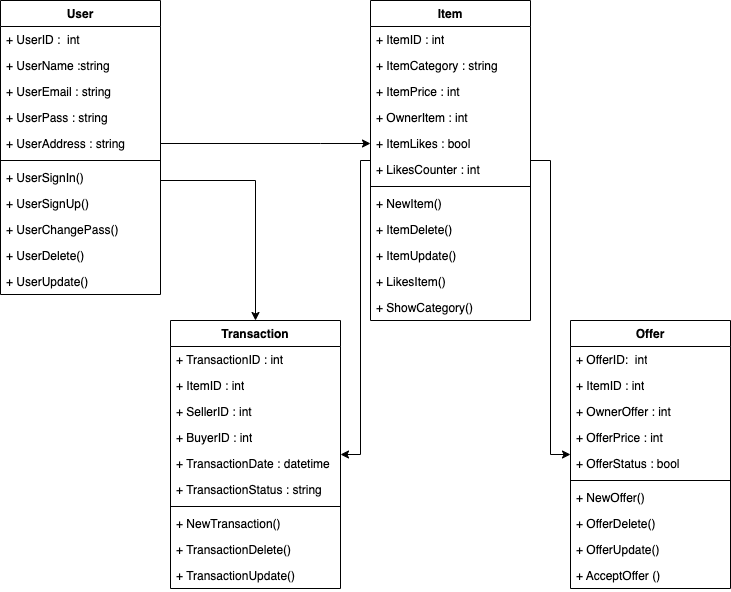

The diagram above was exported from draw.io. Its source (the exported page's mxGraphModel, read from the mxfile embedded in the PNG):
<mxGraphModel dx="686" dy="491" grid="1" gridSize="10" guides="1" tooltips="1" connect="1" arrows="1" fold="1" page="1" pageScale="1" pageWidth="850" pageHeight="1100" math="0" shadow="0">
  <root>
    <mxCell id="0" />
    <mxCell id="1" parent="0" />
    <mxCell id="4IyA6Yj2q7ALEt9AOBFS-12" value="Offer" style="swimlane;fontStyle=1;align=center;verticalAlign=top;childLayout=stackLayout;horizontal=1;startSize=26;horizontalStack=0;resizeParent=1;resizeParentMax=0;resizeLast=0;collapsible=1;marginBottom=0;whiteSpace=wrap;html=1;" parent="1" vertex="1">
      <mxGeometry x="670" y="390" width="160" height="268" as="geometry" />
    </mxCell>
    <mxCell id="4IyA6Yj2q7ALEt9AOBFS-13" value="+ OfferID:&amp;nbsp; int" style="text;strokeColor=none;fillColor=none;align=left;verticalAlign=top;spacingLeft=4;spacingRight=4;overflow=hidden;rotatable=0;points=[[0,0.5],[1,0.5]];portConstraint=eastwest;whiteSpace=wrap;html=1;" parent="4IyA6Yj2q7ALEt9AOBFS-12" vertex="1">
      <mxGeometry y="26" width="160" height="26" as="geometry" />
    </mxCell>
    <mxCell id="3inTgfEXHcFE4JJyiuvn-19" value="+ ItemID : int" style="text;strokeColor=none;fillColor=none;align=left;verticalAlign=top;spacingLeft=4;spacingRight=4;overflow=hidden;rotatable=0;points=[[0,0.5],[1,0.5]];portConstraint=eastwest;whiteSpace=wrap;html=1;" parent="4IyA6Yj2q7ALEt9AOBFS-12" vertex="1">
      <mxGeometry y="52" width="160" height="26" as="geometry" />
    </mxCell>
    <mxCell id="3inTgfEXHcFE4JJyiuvn-18" value="+ OwnerOffer : int&lt;div&gt;&lt;br&gt;&lt;/div&gt;" style="text;strokeColor=none;fillColor=none;align=left;verticalAlign=top;spacingLeft=4;spacingRight=4;overflow=hidden;rotatable=0;points=[[0,0.5],[1,0.5]];portConstraint=eastwest;whiteSpace=wrap;html=1;" parent="4IyA6Yj2q7ALEt9AOBFS-12" vertex="1">
      <mxGeometry y="78" width="160" height="26" as="geometry" />
    </mxCell>
    <mxCell id="gJatuG0hucCYozgoabwU-2" value="+ OfferPrice : int&lt;div&gt;&lt;br&gt;&lt;/div&gt;" style="text;strokeColor=none;fillColor=none;align=left;verticalAlign=top;spacingLeft=4;spacingRight=4;overflow=hidden;rotatable=0;points=[[0,0.5],[1,0.5]];portConstraint=eastwest;whiteSpace=wrap;html=1;" parent="4IyA6Yj2q7ALEt9AOBFS-12" vertex="1">
      <mxGeometry y="104" width="160" height="26" as="geometry" />
    </mxCell>
    <mxCell id="gJatuG0hucCYozgoabwU-1" value="&lt;div&gt;+ OfferStatus : bool&lt;/div&gt;" style="text;strokeColor=none;fillColor=none;align=left;verticalAlign=top;spacingLeft=4;spacingRight=4;overflow=hidden;rotatable=0;points=[[0,0.5],[1,0.5]];portConstraint=eastwest;whiteSpace=wrap;html=1;" parent="4IyA6Yj2q7ALEt9AOBFS-12" vertex="1">
      <mxGeometry y="130" width="160" height="26" as="geometry" />
    </mxCell>
    <mxCell id="4IyA6Yj2q7ALEt9AOBFS-14" value="" style="line;strokeWidth=1;fillColor=none;align=left;verticalAlign=middle;spacingTop=-1;spacingLeft=3;spacingRight=3;rotatable=0;labelPosition=right;points=[];portConstraint=eastwest;strokeColor=inherit;" parent="4IyA6Yj2q7ALEt9AOBFS-12" vertex="1">
      <mxGeometry y="156" width="160" height="8" as="geometry" />
    </mxCell>
    <mxCell id="3inTgfEXHcFE4JJyiuvn-39" value="+ NewOffer()" style="text;strokeColor=none;fillColor=none;align=left;verticalAlign=top;spacingLeft=4;spacingRight=4;overflow=hidden;rotatable=0;points=[[0,0.5],[1,0.5]];portConstraint=eastwest;whiteSpace=wrap;html=1;" parent="4IyA6Yj2q7ALEt9AOBFS-12" vertex="1">
      <mxGeometry y="164" width="160" height="26" as="geometry" />
    </mxCell>
    <mxCell id="4IyA6Yj2q7ALEt9AOBFS-15" value="+ OfferDelete()" style="text;strokeColor=none;fillColor=none;align=left;verticalAlign=top;spacingLeft=4;spacingRight=4;overflow=hidden;rotatable=0;points=[[0,0.5],[1,0.5]];portConstraint=eastwest;whiteSpace=wrap;html=1;" parent="4IyA6Yj2q7ALEt9AOBFS-12" vertex="1">
      <mxGeometry y="190" width="160" height="26" as="geometry" />
    </mxCell>
    <mxCell id="3inTgfEXHcFE4JJyiuvn-24" value="+ OfferUpdate()" style="text;strokeColor=none;fillColor=none;align=left;verticalAlign=top;spacingLeft=4;spacingRight=4;overflow=hidden;rotatable=0;points=[[0,0.5],[1,0.5]];portConstraint=eastwest;whiteSpace=wrap;html=1;" parent="4IyA6Yj2q7ALEt9AOBFS-12" vertex="1">
      <mxGeometry y="216" width="160" height="26" as="geometry" />
    </mxCell>
    <mxCell id="gJatuG0hucCYozgoabwU-3" value="+ AcceptOffer ()" style="text;strokeColor=none;fillColor=none;align=left;verticalAlign=top;spacingLeft=4;spacingRight=4;overflow=hidden;rotatable=0;points=[[0,0.5],[1,0.5]];portConstraint=eastwest;whiteSpace=wrap;html=1;" parent="4IyA6Yj2q7ALEt9AOBFS-12" vertex="1">
      <mxGeometry y="242" width="160" height="26" as="geometry" />
    </mxCell>
    <mxCell id="gJatuG0hucCYozgoabwU-5" style="edgeStyle=orthogonalEdgeStyle;rounded=0;orthogonalLoop=1;jettySize=auto;html=1;" parent="1" source="4IyA6Yj2q7ALEt9AOBFS-20" target="4IyA6Yj2q7ALEt9AOBFS-47" edge="1">
      <mxGeometry relative="1" as="geometry">
        <Array as="points">
          <mxPoint x="355" y="250" />
        </Array>
      </mxGeometry>
    </mxCell>
    <mxCell id="4IyA6Yj2q7ALEt9AOBFS-20" value="User" style="swimlane;fontStyle=1;align=center;verticalAlign=top;childLayout=stackLayout;horizontal=1;startSize=26;horizontalStack=0;resizeParent=1;resizeParentMax=0;resizeLast=0;collapsible=1;marginBottom=0;whiteSpace=wrap;html=1;" parent="1" vertex="1">
      <mxGeometry x="100" y="70" width="160" height="294" as="geometry" />
    </mxCell>
    <mxCell id="4IyA6Yj2q7ALEt9AOBFS-21" value="+ UserID :&amp;nbsp; int" style="text;strokeColor=none;fillColor=none;align=left;verticalAlign=top;spacingLeft=4;spacingRight=4;overflow=hidden;rotatable=0;points=[[0,0.5],[1,0.5]];portConstraint=eastwest;whiteSpace=wrap;html=1;" parent="4IyA6Yj2q7ALEt9AOBFS-20" vertex="1">
      <mxGeometry y="26" width="160" height="26" as="geometry" />
    </mxCell>
    <mxCell id="4IyA6Yj2q7ALEt9AOBFS-22" value="+ UserName :string" style="text;strokeColor=none;fillColor=none;align=left;verticalAlign=top;spacingLeft=4;spacingRight=4;overflow=hidden;rotatable=0;points=[[0,0.5],[1,0.5]];portConstraint=eastwest;whiteSpace=wrap;html=1;" parent="4IyA6Yj2q7ALEt9AOBFS-20" vertex="1">
      <mxGeometry y="52" width="160" height="26" as="geometry" />
    </mxCell>
    <mxCell id="4IyA6Yj2q7ALEt9AOBFS-23" value="+ UserEmail : string" style="text;strokeColor=none;fillColor=none;align=left;verticalAlign=top;spacingLeft=4;spacingRight=4;overflow=hidden;rotatable=0;points=[[0,0.5],[1,0.5]];portConstraint=eastwest;whiteSpace=wrap;html=1;" parent="4IyA6Yj2q7ALEt9AOBFS-20" vertex="1">
      <mxGeometry y="78" width="160" height="26" as="geometry" />
    </mxCell>
    <mxCell id="4IyA6Yj2q7ALEt9AOBFS-24" value="+ UserPass : string" style="text;strokeColor=none;fillColor=none;align=left;verticalAlign=top;spacingLeft=4;spacingRight=4;overflow=hidden;rotatable=0;points=[[0,0.5],[1,0.5]];portConstraint=eastwest;whiteSpace=wrap;html=1;" parent="4IyA6Yj2q7ALEt9AOBFS-20" vertex="1">
      <mxGeometry y="104" width="160" height="26" as="geometry" />
    </mxCell>
    <mxCell id="4IyA6Yj2q7ALEt9AOBFS-27" value="+ UserAddress : string" style="text;strokeColor=none;fillColor=none;align=left;verticalAlign=top;spacingLeft=4;spacingRight=4;overflow=hidden;rotatable=0;points=[[0,0.5],[1,0.5]];portConstraint=eastwest;whiteSpace=wrap;html=1;" parent="4IyA6Yj2q7ALEt9AOBFS-20" vertex="1">
      <mxGeometry y="130" width="160" height="26" as="geometry" />
    </mxCell>
    <mxCell id="4IyA6Yj2q7ALEt9AOBFS-25" value="" style="line;strokeWidth=1;fillColor=none;align=left;verticalAlign=middle;spacingTop=-1;spacingLeft=3;spacingRight=3;rotatable=0;labelPosition=right;points=[];portConstraint=eastwest;strokeColor=inherit;" parent="4IyA6Yj2q7ALEt9AOBFS-20" vertex="1">
      <mxGeometry y="156" width="160" height="8" as="geometry" />
    </mxCell>
    <mxCell id="4IyA6Yj2q7ALEt9AOBFS-29" value="+ UserSignIn()" style="text;strokeColor=none;fillColor=none;align=left;verticalAlign=top;spacingLeft=4;spacingRight=4;overflow=hidden;rotatable=0;points=[[0,0.5],[1,0.5]];portConstraint=eastwest;whiteSpace=wrap;html=1;" parent="4IyA6Yj2q7ALEt9AOBFS-20" vertex="1">
      <mxGeometry y="164" width="160" height="26" as="geometry" />
    </mxCell>
    <mxCell id="3inTgfEXHcFE4JJyiuvn-4" value="+ UserSignUp()" style="text;strokeColor=none;fillColor=none;align=left;verticalAlign=top;spacingLeft=4;spacingRight=4;overflow=hidden;rotatable=0;points=[[0,0.5],[1,0.5]];portConstraint=eastwest;whiteSpace=wrap;html=1;" parent="4IyA6Yj2q7ALEt9AOBFS-20" vertex="1">
      <mxGeometry y="190" width="160" height="26" as="geometry" />
    </mxCell>
    <mxCell id="3inTgfEXHcFE4JJyiuvn-1" value="+ UserChangePass()" style="text;strokeColor=none;fillColor=none;align=left;verticalAlign=top;spacingLeft=4;spacingRight=4;overflow=hidden;rotatable=0;points=[[0,0.5],[1,0.5]];portConstraint=eastwest;whiteSpace=wrap;html=1;" parent="4IyA6Yj2q7ALEt9AOBFS-20" vertex="1">
      <mxGeometry y="216" width="160" height="26" as="geometry" />
    </mxCell>
    <mxCell id="3inTgfEXHcFE4JJyiuvn-3" value="+ UserDelete()" style="text;strokeColor=none;fillColor=none;align=left;verticalAlign=top;spacingLeft=4;spacingRight=4;overflow=hidden;rotatable=0;points=[[0,0.5],[1,0.5]];portConstraint=eastwest;whiteSpace=wrap;html=1;" parent="4IyA6Yj2q7ALEt9AOBFS-20" vertex="1">
      <mxGeometry y="242" width="160" height="26" as="geometry" />
    </mxCell>
    <mxCell id="3inTgfEXHcFE4JJyiuvn-5" value="+ UserUpdate()" style="text;strokeColor=none;fillColor=none;align=left;verticalAlign=top;spacingLeft=4;spacingRight=4;overflow=hidden;rotatable=0;points=[[0,0.5],[1,0.5]];portConstraint=eastwest;whiteSpace=wrap;html=1;" parent="4IyA6Yj2q7ALEt9AOBFS-20" vertex="1">
      <mxGeometry y="268" width="160" height="26" as="geometry" />
    </mxCell>
    <mxCell id="gJatuG0hucCYozgoabwU-6" style="edgeStyle=orthogonalEdgeStyle;rounded=0;orthogonalLoop=1;jettySize=auto;html=1;" parent="1" source="4IyA6Yj2q7ALEt9AOBFS-30" target="4IyA6Yj2q7ALEt9AOBFS-47" edge="1">
      <mxGeometry relative="1" as="geometry">
        <Array as="points">
          <mxPoint x="460" y="230" />
          <mxPoint x="460" y="524" />
        </Array>
      </mxGeometry>
    </mxCell>
    <mxCell id="gJatuG0hucCYozgoabwU-8" style="edgeStyle=orthogonalEdgeStyle;rounded=0;orthogonalLoop=1;jettySize=auto;html=1;" parent="1" source="4IyA6Yj2q7ALEt9AOBFS-30" target="4IyA6Yj2q7ALEt9AOBFS-12" edge="1">
      <mxGeometry relative="1" as="geometry" />
    </mxCell>
    <mxCell id="4IyA6Yj2q7ALEt9AOBFS-30" value="Item" style="swimlane;fontStyle=1;align=center;verticalAlign=top;childLayout=stackLayout;horizontal=1;startSize=26;horizontalStack=0;resizeParent=1;resizeParentMax=0;resizeLast=0;collapsible=1;marginBottom=0;whiteSpace=wrap;html=1;" parent="1" vertex="1">
      <mxGeometry x="470" y="70" width="160" height="320" as="geometry" />
    </mxCell>
    <mxCell id="4IyA6Yj2q7ALEt9AOBFS-31" value="+ ItemID : int" style="text;strokeColor=none;fillColor=none;align=left;verticalAlign=top;spacingLeft=4;spacingRight=4;overflow=hidden;rotatable=0;points=[[0,0.5],[1,0.5]];portConstraint=eastwest;whiteSpace=wrap;html=1;" parent="4IyA6Yj2q7ALEt9AOBFS-30" vertex="1">
      <mxGeometry y="26" width="160" height="26" as="geometry" />
    </mxCell>
    <mxCell id="4IyA6Yj2q7ALEt9AOBFS-34" value="+ ItemCategory : string" style="text;strokeColor=none;fillColor=none;align=left;verticalAlign=top;spacingLeft=4;spacingRight=4;overflow=hidden;rotatable=0;points=[[0,0.5],[1,0.5]];portConstraint=eastwest;whiteSpace=wrap;html=1;" parent="4IyA6Yj2q7ALEt9AOBFS-30" vertex="1">
      <mxGeometry y="52" width="160" height="26" as="geometry" />
    </mxCell>
    <mxCell id="YdUrkpgJgXYb6T3h9DnS-1" value="+ ItemPrice : int" style="text;strokeColor=none;fillColor=none;align=left;verticalAlign=top;spacingLeft=4;spacingRight=4;overflow=hidden;rotatable=0;points=[[0,0.5],[1,0.5]];portConstraint=eastwest;whiteSpace=wrap;html=1;" parent="4IyA6Yj2q7ALEt9AOBFS-30" vertex="1">
      <mxGeometry y="78" width="160" height="26" as="geometry" />
    </mxCell>
    <mxCell id="3inTgfEXHcFE4JJyiuvn-20" value="+ OwnerItem : int" style="text;strokeColor=none;fillColor=none;align=left;verticalAlign=top;spacingLeft=4;spacingRight=4;overflow=hidden;rotatable=0;points=[[0,0.5],[1,0.5]];portConstraint=eastwest;whiteSpace=wrap;html=1;" parent="4IyA6Yj2q7ALEt9AOBFS-30" vertex="1">
      <mxGeometry y="104" width="160" height="26" as="geometry" />
    </mxCell>
    <mxCell id="zm6yCt0BM3MUnSANuvw7-10" value="+ ItemLikes : bool" style="text;strokeColor=none;fillColor=none;align=left;verticalAlign=top;spacingLeft=4;spacingRight=4;overflow=hidden;rotatable=0;points=[[0,0.5],[1,0.5]];portConstraint=eastwest;whiteSpace=wrap;html=1;" parent="4IyA6Yj2q7ALEt9AOBFS-30" vertex="1">
      <mxGeometry y="130" width="160" height="26" as="geometry" />
    </mxCell>
    <mxCell id="zm6yCt0BM3MUnSANuvw7-11" value="+ LikesCounter : int" style="text;strokeColor=none;fillColor=none;align=left;verticalAlign=top;spacingLeft=4;spacingRight=4;overflow=hidden;rotatable=0;points=[[0,0.5],[1,0.5]];portConstraint=eastwest;whiteSpace=wrap;html=1;" parent="4IyA6Yj2q7ALEt9AOBFS-30" vertex="1">
      <mxGeometry y="156" width="160" height="26" as="geometry" />
    </mxCell>
    <mxCell id="4IyA6Yj2q7ALEt9AOBFS-32" value="" style="line;strokeWidth=1;fillColor=none;align=left;verticalAlign=middle;spacingTop=-1;spacingLeft=3;spacingRight=3;rotatable=0;labelPosition=right;points=[];portConstraint=eastwest;strokeColor=inherit;" parent="4IyA6Yj2q7ALEt9AOBFS-30" vertex="1">
      <mxGeometry y="182" width="160" height="8" as="geometry" />
    </mxCell>
    <mxCell id="3inTgfEXHcFE4JJyiuvn-38" value="+ NewItem()" style="text;strokeColor=none;fillColor=none;align=left;verticalAlign=top;spacingLeft=4;spacingRight=4;overflow=hidden;rotatable=0;points=[[0,0.5],[1,0.5]];portConstraint=eastwest;whiteSpace=wrap;html=1;" parent="4IyA6Yj2q7ALEt9AOBFS-30" vertex="1">
      <mxGeometry y="190" width="160" height="26" as="geometry" />
    </mxCell>
    <mxCell id="3inTgfEXHcFE4JJyiuvn-21" value="+ ItemDelete()" style="text;strokeColor=none;fillColor=none;align=left;verticalAlign=top;spacingLeft=4;spacingRight=4;overflow=hidden;rotatable=0;points=[[0,0.5],[1,0.5]];portConstraint=eastwest;whiteSpace=wrap;html=1;" parent="4IyA6Yj2q7ALEt9AOBFS-30" vertex="1">
      <mxGeometry y="216" width="160" height="26" as="geometry" />
    </mxCell>
    <mxCell id="3inTgfEXHcFE4JJyiuvn-23" value="+ ItemUpdate()" style="text;strokeColor=none;fillColor=none;align=left;verticalAlign=top;spacingLeft=4;spacingRight=4;overflow=hidden;rotatable=0;points=[[0,0.5],[1,0.5]];portConstraint=eastwest;whiteSpace=wrap;html=1;" parent="4IyA6Yj2q7ALEt9AOBFS-30" vertex="1">
      <mxGeometry y="242" width="160" height="26" as="geometry" />
    </mxCell>
    <mxCell id="3inTgfEXHcFE4JJyiuvn-32" value="+ LikesItem()" style="text;strokeColor=none;fillColor=none;align=left;verticalAlign=top;spacingLeft=4;spacingRight=4;overflow=hidden;rotatable=0;points=[[0,0.5],[1,0.5]];portConstraint=eastwest;whiteSpace=wrap;html=1;" parent="4IyA6Yj2q7ALEt9AOBFS-30" vertex="1">
      <mxGeometry y="268" width="160" height="26" as="geometry" />
    </mxCell>
    <mxCell id="3inTgfEXHcFE4JJyiuvn-33" value="+ ShowCategory()" style="text;strokeColor=none;fillColor=none;align=left;verticalAlign=top;spacingLeft=4;spacingRight=4;overflow=hidden;rotatable=0;points=[[0,0.5],[1,0.5]];portConstraint=eastwest;whiteSpace=wrap;html=1;" parent="4IyA6Yj2q7ALEt9AOBFS-30" vertex="1">
      <mxGeometry y="294" width="160" height="26" as="geometry" />
    </mxCell>
    <mxCell id="4IyA6Yj2q7ALEt9AOBFS-47" value="Transaction" style="swimlane;fontStyle=1;align=center;verticalAlign=top;childLayout=stackLayout;horizontal=1;startSize=26;horizontalStack=0;resizeParent=1;resizeParentMax=0;resizeLast=0;collapsible=1;marginBottom=0;whiteSpace=wrap;html=1;" parent="1" vertex="1">
      <mxGeometry x="270" y="390" width="170" height="268" as="geometry" />
    </mxCell>
    <mxCell id="4IyA6Yj2q7ALEt9AOBFS-48" value="+ TransactionID : int" style="text;strokeColor=none;fillColor=none;align=left;verticalAlign=top;spacingLeft=4;spacingRight=4;overflow=hidden;rotatable=0;points=[[0,0.5],[1,0.5]];portConstraint=eastwest;whiteSpace=wrap;html=1;" parent="4IyA6Yj2q7ALEt9AOBFS-47" vertex="1">
      <mxGeometry y="26" width="170" height="26" as="geometry" />
    </mxCell>
    <mxCell id="3inTgfEXHcFE4JJyiuvn-27" value="+ ItemID : int" style="text;strokeColor=none;fillColor=none;align=left;verticalAlign=top;spacingLeft=4;spacingRight=4;overflow=hidden;rotatable=0;points=[[0,0.5],[1,0.5]];portConstraint=eastwest;whiteSpace=wrap;html=1;" parent="4IyA6Yj2q7ALEt9AOBFS-47" vertex="1">
      <mxGeometry y="52" width="170" height="26" as="geometry" />
    </mxCell>
    <mxCell id="3inTgfEXHcFE4JJyiuvn-29" value="+ SellerID : int" style="text;strokeColor=none;fillColor=none;align=left;verticalAlign=top;spacingLeft=4;spacingRight=4;overflow=hidden;rotatable=0;points=[[0,0.5],[1,0.5]];portConstraint=eastwest;whiteSpace=wrap;html=1;" parent="4IyA6Yj2q7ALEt9AOBFS-47" vertex="1">
      <mxGeometry y="78" width="170" height="26" as="geometry" />
    </mxCell>
    <mxCell id="3inTgfEXHcFE4JJyiuvn-28" value="+ BuyerID : int" style="text;strokeColor=none;fillColor=none;align=left;verticalAlign=top;spacingLeft=4;spacingRight=4;overflow=hidden;rotatable=0;points=[[0,0.5],[1,0.5]];portConstraint=eastwest;whiteSpace=wrap;html=1;" parent="4IyA6Yj2q7ALEt9AOBFS-47" vertex="1">
      <mxGeometry y="104" width="170" height="26" as="geometry" />
    </mxCell>
    <mxCell id="4IyA6Yj2q7ALEt9AOBFS-51" value="+ TransactionDate : datetime" style="text;strokeColor=none;fillColor=none;align=left;verticalAlign=top;spacingLeft=4;spacingRight=4;overflow=hidden;rotatable=0;points=[[0,0.5],[1,0.5]];portConstraint=eastwest;whiteSpace=wrap;html=1;" parent="4IyA6Yj2q7ALEt9AOBFS-47" vertex="1">
      <mxGeometry y="130" width="170" height="26" as="geometry" />
    </mxCell>
    <mxCell id="3inTgfEXHcFE4JJyiuvn-26" value="+ TransactionStatus : string" style="text;strokeColor=none;fillColor=none;align=left;verticalAlign=top;spacingLeft=4;spacingRight=4;overflow=hidden;rotatable=0;points=[[0,0.5],[1,0.5]];portConstraint=eastwest;whiteSpace=wrap;html=1;" parent="4IyA6Yj2q7ALEt9AOBFS-47" vertex="1">
      <mxGeometry y="156" width="170" height="26" as="geometry" />
    </mxCell>
    <mxCell id="4IyA6Yj2q7ALEt9AOBFS-49" value="" style="line;strokeWidth=1;fillColor=none;align=left;verticalAlign=middle;spacingTop=-1;spacingLeft=3;spacingRight=3;rotatable=0;labelPosition=right;points=[];portConstraint=eastwest;strokeColor=inherit;" parent="4IyA6Yj2q7ALEt9AOBFS-47" vertex="1">
      <mxGeometry y="182" width="170" height="8" as="geometry" />
    </mxCell>
    <mxCell id="3inTgfEXHcFE4JJyiuvn-30" value="+ NewTransaction()" style="text;strokeColor=none;fillColor=none;align=left;verticalAlign=top;spacingLeft=4;spacingRight=4;overflow=hidden;rotatable=0;points=[[0,0.5],[1,0.5]];portConstraint=eastwest;whiteSpace=wrap;html=1;" parent="4IyA6Yj2q7ALEt9AOBFS-47" vertex="1">
      <mxGeometry y="190" width="170" height="26" as="geometry" />
    </mxCell>
    <mxCell id="4IyA6Yj2q7ALEt9AOBFS-50" value="+ TransactionDelete()" style="text;strokeColor=none;fillColor=none;align=left;verticalAlign=top;spacingLeft=4;spacingRight=4;overflow=hidden;rotatable=0;points=[[0,0.5],[1,0.5]];portConstraint=eastwest;whiteSpace=wrap;html=1;" parent="4IyA6Yj2q7ALEt9AOBFS-47" vertex="1">
      <mxGeometry y="216" width="170" height="26" as="geometry" />
    </mxCell>
    <mxCell id="3inTgfEXHcFE4JJyiuvn-25" value="+ TransactionUpdate()" style="text;strokeColor=none;fillColor=none;align=left;verticalAlign=top;spacingLeft=4;spacingRight=4;overflow=hidden;rotatable=0;points=[[0,0.5],[1,0.5]];portConstraint=eastwest;whiteSpace=wrap;html=1;" parent="4IyA6Yj2q7ALEt9AOBFS-47" vertex="1">
      <mxGeometry y="242" width="170" height="26" as="geometry" />
    </mxCell>
    <mxCell id="gJatuG0hucCYozgoabwU-7" style="edgeStyle=orthogonalEdgeStyle;rounded=0;orthogonalLoop=1;jettySize=auto;html=1;" parent="1" source="4IyA6Yj2q7ALEt9AOBFS-27" target="4IyA6Yj2q7ALEt9AOBFS-30" edge="1">
      <mxGeometry relative="1" as="geometry">
        <Array as="points">
          <mxPoint x="420" y="213" />
          <mxPoint x="420" y="213" />
        </Array>
      </mxGeometry>
    </mxCell>
  </root>
</mxGraphModel>